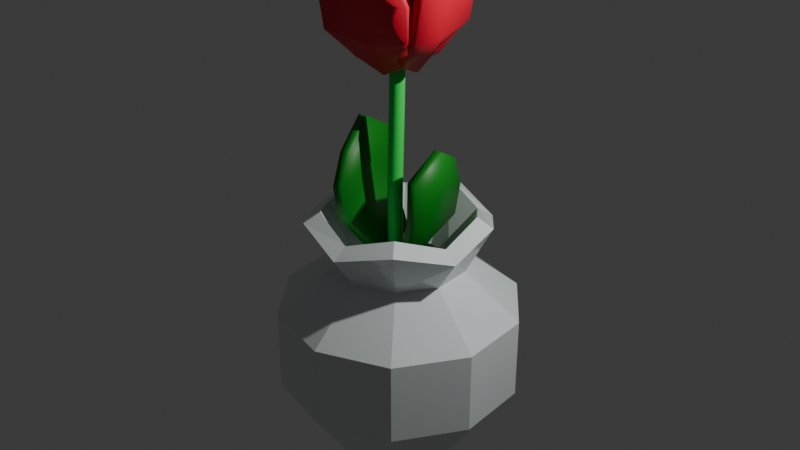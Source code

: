 # Source: blend.blend  (saved by Blender 5.1.30; exported with 4.5.12 LTS)
import bpy
from mathutils import Matrix  # noqa: F401  (used for matrix-valued properties, if any)

bpy.ops.wm.read_factory_settings(use_empty=True)
scene = bpy.context.scene
scene.name = 'Scene'

# ---- collections
col_collection = bpy.data.collections.new('Collection'); scene.collection.children.link(col_collection)

# ---- materials (node trees are filled in below, after node groups)
mat_x = bpy.data.materials.new('マテリアル')
mat_003 = bpy.data.materials.new('マテリアル.003')
mat_002 = bpy.data.materials.new('マテリアル.002')
mat_001 = bpy.data.materials.new('マテリアル.001')

# ---- material node trees
mat_x.use_nodes = True; mat_x.node_tree.nodes.clear()
_N = mat_x.node_tree.nodes; _L = mat_x.node_tree.links
n0 = _N.new('ShaderNodeBsdfPrincipled'); n0.name = 'プリンシプルBSDF'; n0.location = (-200, 100)
n0.inputs[0].default_value = (0.7648, 0.8358, 0.8244, 1.0)
n0.inputs[2].default_value = 0.1
n1 = _N.new('ShaderNodeOutputMaterial'); n1.name = 'マテリアル出力'; n1.location = (200, 100)
_L.new(n0.outputs[0], n1.inputs[0])
n1.is_active_output = True
mat_003.use_nodes = True; mat_003.node_tree.nodes.clear()
_N = mat_003.node_tree.nodes; _L = mat_003.node_tree.links
n0 = _N.new('ShaderNodeBsdfPrincipled'); n0.name = 'プリンシプルBSDF'; n0.location = (-200, 100)
n0.inputs[0].default_value = (0.8, 0.008343, 0.03438, 1.0)
n1 = _N.new('ShaderNodeOutputMaterial'); n1.name = 'マテリアル出力'; n1.location = (200, 100)
_L.new(n0.outputs[0], n1.inputs[0])
n1.is_active_output = True
mat_002.use_nodes = True; mat_002.node_tree.nodes.clear()
_N = mat_002.node_tree.nodes; _L = mat_002.node_tree.links
n0 = _N.new('ShaderNodeBsdfPrincipled'); n0.name = 'プリンシプルBSDF'; n0.location = (-200, 100)
n0.inputs[0].default_value = (0.02726, 0.8, 0.1005, 1.0)
n1 = _N.new('ShaderNodeOutputMaterial'); n1.name = 'マテリアル出力'; n1.location = (200, 100)
_L.new(n0.outputs[0], n1.inputs[0])
n1.is_active_output = True
mat_001.use_nodes = True; mat_001.node_tree.nodes.clear()
_N = mat_001.node_tree.nodes; _L = mat_001.node_tree.links
n0 = _N.new('ShaderNodeBsdfPrincipled'); n0.name = 'プリンシプルBSDF'; n0.location = (-200, 100)
n0.inputs[0].default_value = (0.001077, 0.214, 0.005864, 1.0)
n1 = _N.new('ShaderNodeOutputMaterial'); n1.name = 'マテリアル出力'; n1.location = (200, 100)
_L.new(n0.outputs[0], n1.inputs[0])
n1.is_active_output = True

# ---- world
world_world = bpy.data.worlds.new('World'); scene.world = world_world
world_world.use_nodes = True; world_world.node_tree.nodes.clear()
_N = world_world.node_tree.nodes; _L = world_world.node_tree.links
n0 = _N.new('ShaderNodeOutputWorld'); n0.name = 'World Output'; n0.location = (200, 100)
n1 = _N.new('ShaderNodeBackground'); n1.name = 'Background'; n1.location = (-200, 100)
n1.inputs[0].default_value = (0.05088, 0.05088, 0.05088, 1.0)
_L.new(n1.outputs[0], n0.inputs[0])
n0.is_active_output = True
world_world.color = (0.05088, 0.05088, 0.05088)
world_world.sun_shadow_jitter_overblur = 0.0

# ---- lights
light_light = bpy.data.lights.new('Light', 'POINT')
light_light.energy = 1000.0
light_light.shadow_soft_size = 0.1

# ---- meshes
me_x = bpy.data.meshes.new('円柱')
me_x.from_pydata([(-8.209e-10, 0.5436, -1.0), (-1.669e-09, 0.72, 1.0), (0.3195, 0.4398, -1.0), (0.4232, 0.5825, 1.0), (0.517, 0.168, -1.0), (0.6847, 0.2225, 1.0), (0.517, -0.168, -1.0), (0.6847, -0.2225, 1.0), (0.3195, -0.4398, -1.0), (0.4232, -0.5825, 1.0), (-8.209e-10, -0.5436, -1.0), (-1.669e-09, -0.72, 1.0), (-0.3195, -0.4398, -1.0), (-0.4232, -0.5825, 1.0), (-0.517, -0.168, -1.0), (-0.6847, -0.2225, 1.0), (-0.517, 0.168, -1.0), (-0.6847, 0.2225, 1.0), (-0.3195, 0.4398, -1.0), (-0.4232, 0.5825, 1.0), (0.5878, 0.809, 1.382), (-2.187e-08, 1.0, 1.539), (0.9511, 0.309, 1.539), (0.9511, -0.309, 1.382), (0.5878, -0.809, 1.539), (-2.187e-08, -1.0, 1.382), (-0.5878, -0.809, 1.539), (-0.9511, -0.309, 1.382), (-0.9511, 0.309, 1.539), (-0.5878, 0.809, 1.382), (0.0, 1.312, -0.3597), (0.0, 1.312, 0.5148), (0.771, 1.061, 0.5148), (0.771, 1.061, -0.3597), (1.248, 0.4054, 0.5148), (1.248, 0.4054, -0.3597), (1.248, -0.4054, 0.5148), (1.248, -0.4054, -0.3597), (0.771, -1.061, 0.5148), (0.771, -1.061, -0.3597), (0.0, -1.312, 0.5148), (0.0, -1.312, -0.3597), (-0.771, -1.061, 0.5148), (-0.771, -1.061, -0.3597), (-1.248, -0.4054, 0.5148), (-1.248, -0.4054, -0.3597), (-1.248, 0.4054, 0.5148), (-1.248, 0.4054, -0.3597), (-0.771, 1.061, 0.5148), (-0.771, 1.061, -0.3597), (-8.209e-10, 0.8623, -1.0), (0.5068, 0.6976, -1.0), (0.8201, 0.2665, -1.0), (0.8201, -0.2665, -1.0), (0.5068, -0.6976, -1.0), (-8.209e-10, -0.8623, -1.0), (-0.5068, -0.6976, -1.0), (-0.8201, -0.2665, -1.0), (-0.8201, 0.2665, -1.0), (-0.5068, 0.6976, -1.0)], [], [(31, 1, 3, 32), (32, 3, 5, 34), (34, 5, 7, 36), (36, 7, 9, 38), (38, 9, 11, 40), (40, 11, 13, 42), (42, 13, 15, 44), (44, 15, 17, 46), (17, 15, 27, 28), (46, 17, 19, 48), (48, 19, 1, 31), (0, 2, 4, 6, 8, 10, 12, 14, 16, 18), (59, 49, 30, 50), (15, 13, 26, 27), (13, 11, 25, 26), (11, 9, 24, 25), (9, 7, 23, 24), (3, 1, 21, 20), (7, 5, 22, 23), (5, 3, 20, 22), (1, 19, 29, 21), (19, 17, 28, 29), (49, 48, 31, 30), (58, 47, 49, 59), (47, 46, 48, 49), (57, 45, 47, 58), (45, 44, 46, 47), (56, 43, 45, 57), (43, 42, 44, 45), (55, 41, 43, 56), (41, 40, 42, 43), (54, 39, 41, 55), (39, 38, 40, 41), (53, 37, 39, 54), (37, 36, 38, 39), (52, 35, 37, 53), (35, 34, 36, 37), (51, 33, 35, 52), (33, 32, 34, 35), (50, 30, 33, 51), (30, 31, 32, 33), (2, 0, 50, 51), (4, 2, 51, 52), (6, 4, 52, 53), (8, 6, 53, 54), (10, 8, 54, 55), (12, 10, 55, 56), (14, 12, 56, 57), (16, 14, 57, 58), (18, 16, 58, 59), (0, 18, 59, 50)])
_uv = me_x.uv_layers.new(name='UVマップ')
_uv.uv.foreach_set('vector', [1.0, 0.8527, 1.0, 1.0, 0.9, 1.0, 0.9, 0.8527, 0.9, 0.8527, 0.9, 1.0, 0.8, 1.0, 0.8, 0.8527, 0.8, 0.8527, 0.8, 1.0, 0.7, 1.0, 0.7, 0.8527, 0.7, 0.8527, 0.7, 1.0, 0.6, 1.0, 0.6, 0.8527, 0.6, 0.8527, 0.6, 1.0, 0.5, 1.0, 0.5, 0.8527, 0.5, 0.8527, 0.5, 1.0, 0.4, 1.0, 0.4, 0.8527, 0.4, 0.8527, 0.4, 1.0, 0.3, 1.0, 0.3, 0.8527, 0.3, 0.8527, 0.3, 1.0, 0.2, 1.0, 0.2, 0.8527, 0.2, 1.0, 0.3, 1.0, 0.3, 1.0, 0.2, 1.0, 0.2, 0.8527, 0.2, 1.0, 0.1, 1.0, 0.1, 0.8527, 0.1, 0.8527, 0.1, 1.0, -7.451e-08, 1.0, -7.451e-08, 0.8527, 0.75, 0.4013, 0.8389, 0.3724, 0.8939, 0.2968, 0.8939, 0.2032, 0.8389, 0.1276, 0.75, 0.0987, 0.6611, 0.1276, 0.6061, 0.2032, 0.6061, 0.2968, 0.6611, 0.3724, 0.1, 0.5, 0.1, 0.6861, -7.451e-08, 0.6861, -7.451e-08, 0.5, 0.3, 1.0, 0.4, 1.0, 0.4, 1.0, 0.3, 1.0, 0.4, 1.0, 0.5, 1.0, 0.5, 1.0, 0.4, 1.0, 0.5, 1.0, 0.6, 1.0, 0.6, 1.0, 0.5, 1.0, 0.6, 1.0, 0.7, 1.0, 0.7, 1.0, 0.6, 1.0, 0.9, 1.0, 1.0, 1.0, 1.0, 1.0, 0.9, 1.0, 0.7, 1.0, 0.8, 1.0, 0.8, 1.0, 0.7, 1.0, 0.8, 1.0, 0.9, 1.0, 0.9, 1.0, 0.8, 1.0, -7.451e-08, 1.0, 0.1, 1.0, 0.1, 1.0, -7.451e-08, 1.0, 0.1, 1.0, 0.2, 1.0, 0.2, 1.0, 0.1, 1.0, 0.1, 0.6861, 0.1, 0.8527, -7.451e-08, 0.8527, -7.451e-08, 0.6861, 0.2, 0.5, 0.2, 0.6861, 0.1, 0.6861, 0.1, 0.5, 0.2, 0.6861, 0.2, 0.8527, 0.1, 0.8527, 0.1, 0.6861, 0.3, 0.5, 0.3, 0.6861, 0.2, 0.6861, 0.2, 0.5, 0.3, 0.6861, 0.3, 0.8527, 0.2, 0.8527, 0.2, 0.6861, 0.4, 0.5, 0.4, 0.6861, 0.3, 0.6861, 0.3, 0.5, 0.4, 0.6861, 0.4, 0.8527, 0.3, 0.8527, 0.3, 0.6861, 0.5, 0.5, 0.5, 0.6861, 0.4, 0.6861, 0.4, 0.5, 0.5, 0.6861, 0.5, 0.8527, 0.4, 0.8527, 0.4, 0.6861, 0.6, 0.5, 0.6, 0.6861, 0.5, 0.6861, 0.5, 0.5, 0.6, 0.6861, 0.6, 0.8527, 0.5, 0.8527, 0.5, 0.6861, 0.7, 0.5, 0.7, 0.6861, 0.6, 0.6861, 0.6, 0.5, 0.7, 0.6861, 0.7, 0.8527, 0.6, 0.8527, 0.6, 0.6861, 0.8, 0.5, 0.8, 0.6861, 0.7, 0.6861, 0.7, 0.5, 0.8, 0.6861, 0.8, 0.8527, 0.7, 0.8527, 0.7, 0.6861, 0.9, 0.5, 0.9, 0.6861, 0.8, 0.6861, 0.8, 0.5, 0.9, 0.6861, 0.9, 0.8527, 0.8, 0.8527, 0.8, 0.6861, 1.0, 0.5, 1.0, 0.6861, 0.9, 0.6861, 0.9, 0.5, 1.0, 0.6861, 1.0, 0.8527, 0.9, 0.8527, 0.9, 0.6861, 0.8389, 0.3724, 0.75, 0.4013, 0.75, 0.49, 0.8911, 0.4442, 0.8939, 0.2968, 0.8389, 0.3724, 0.8911, 0.4442, 0.9783, 0.3242, 0.8939, 0.2032, 0.8939, 0.2968, 0.9783, 0.3242, 0.9783, 0.1758, 0.8389, 0.1276, 0.8939, 0.2032, 0.9783, 0.1758, 0.8911, 0.05584, 0.75, 0.0987, 0.8389, 0.1276, 0.8911, 0.05584, 0.75, 0.01, 0.6611, 0.1276, 0.75, 0.0987, 0.75, 0.01, 0.6089, 0.05584, 0.6061, 0.2032, 0.6611, 0.1276, 0.6089, 0.05584, 0.5217, 0.1758, 0.6061, 0.2968, 0.6061, 0.2032, 0.5217, 0.1758, 0.5217, 0.3242, 0.6611, 0.3724, 0.6061, 0.2968, 0.5217, 0.3242, 0.6089, 0.4442, 0.75, 0.4013, 0.6611, 0.3724, 0.6089, 0.4442, 0.75, 0.49])
me_x.materials.append(mat_x)
me_x.update()
me_x_1 = bpy.data.meshes.new('平面')
me_x_1.from_pydata([(-0.6382, 0.3158, 4.23), (0.563, 0.4341, 4.207), (-0.8235, 1.016, 6.08), (0.8421, 1.212, 6.059), (-0.03733, 0.3166, 3.924), (0.06708, 1.155, 6.496), (-1.068, 0.8635, 5.442), (-1.017, 0.7851, 4.816), (0.8643, 0.9704, 4.781), (0.8637, 1.1, 5.435), (-0.07624, 0.8583, 4.7), (-0.07702, 1.027, 5.551), (-0.5934, -0.2243, 4.48), (0.2825, -0.2455, 4.464), (-0.6648, 0.2967, 5.823), (0.5526, 0.2903, 5.808), (-0.1604, -0.277, 4.258), (-0.01087, 0.3177, 6.125), (-0.8547, 0.2085, 5.36), (-0.8247, 0.1474, 4.906), (0.5472, 0.1142, 4.88), (0.5582, 0.2075, 5.355), (-0.1404, 0.1168, 4.822), (-0.1261, 0.2382, 5.439), (-0.3158, -0.6382, 4.23), (-0.4341, 0.563, 4.207), (-1.016, -0.8235, 6.08), (-1.212, 0.8421, 6.059), (-0.3166, -0.03733, 3.924), (-1.155, 0.06708, 6.496), (-0.8635, -1.068, 5.442), (-0.7851, -1.017, 4.816), (-0.9704, 0.8643, 4.781), (-1.1, 0.8637, 5.435), (-0.8583, -0.07624, 4.7), (-1.027, -0.07702, 5.551), (0.2243, -0.5934, 4.48), (0.2455, 0.2825, 4.464), (-0.2967, -0.6648, 5.823), (-0.2903, 0.5526, 5.808), (0.277, -0.1604, 4.258), (-0.3177, -0.01087, 6.125), (-0.2085, -0.8547, 5.36), (-0.1474, -0.8247, 4.906), (-0.1142, 0.5472, 4.88), (-0.2075, 0.5582, 5.355), (-0.1168, -0.1404, 4.822), (-0.2382, -0.1261, 5.439), (0.6382, -0.3158, 4.23), (-0.563, -0.4341, 4.207), (0.8235, -1.016, 6.08), (-0.8421, -1.212, 6.059), (0.03733, -0.3166, 3.924), (-0.06708, -1.155, 6.496), (1.068, -0.8635, 5.442), (1.017, -0.7851, 4.816), (-0.8643, -0.9704, 4.781), (-0.8637, -1.1, 5.435), (0.07624, -0.8583, 4.7), (0.07702, -1.027, 5.551), (0.5934, 0.2243, 4.48), (-0.2825, 0.2455, 4.464), (0.6648, -0.2967, 5.823), (-0.5526, -0.2903, 5.808), (0.1604, 0.277, 4.258), (0.01087, -0.3177, 6.125), (0.8547, -0.2085, 5.36), (0.8247, -0.1474, 4.906), (-0.5472, -0.1142, 4.88), (-0.5582, -0.2075, 5.355), (0.1404, -0.1168, 4.822), (0.1261, -0.2382, 5.439), (0.3158, 0.6382, 4.23), (0.4341, -0.563, 4.207), (1.016, 0.8235, 6.08), (1.212, -0.8421, 6.059), (0.3166, 0.03733, 3.924), (1.155, -0.06708, 6.496), (0.8635, 1.068, 5.442), (0.7851, 1.017, 4.816), (0.9704, -0.8643, 4.781), (1.1, -0.8637, 5.435), (0.8583, 0.07624, 4.7), (1.027, 0.07702, 5.551), (-0.2243, 0.5934, 4.48), (-0.2455, -0.2825, 4.464), (0.2967, 0.6648, 5.823), (0.2903, -0.5526, 5.808), (-0.277, 0.1604, 4.258), (0.3177, 0.01087, 6.125), (0.2085, 0.8547, 5.36), (0.1474, 0.8247, 4.906), (0.1142, -0.5472, 4.88), (0.2075, -0.5582, 5.355), (0.1168, 0.1404, 4.822), (0.2382, 0.1261, 5.439)], [], [(11, 9, 3, 5), (6, 11, 5, 2), (0, 4, 10, 7), (7, 10, 11, 6), (4, 1, 8, 10), (10, 8, 9, 11), (23, 21, 15, 17), (18, 23, 17, 14), (12, 16, 22, 19), (19, 22, 23, 18), (16, 13, 20, 22), (22, 20, 21, 23), (35, 33, 27, 29), (30, 35, 29, 26), (24, 28, 34, 31), (31, 34, 35, 30), (28, 25, 32, 34), (34, 32, 33, 35), (47, 45, 39, 41), (42, 47, 41, 38), (36, 40, 46, 43), (43, 46, 47, 42), (40, 37, 44, 46), (46, 44, 45, 47), (59, 57, 51, 53), (54, 59, 53, 50), (48, 52, 58, 55), (55, 58, 59, 54), (52, 49, 56, 58), (58, 56, 57, 59), (71, 69, 63, 65), (66, 71, 65, 62), (60, 64, 70, 67), (67, 70, 71, 66), (64, 61, 68, 70), (70, 68, 69, 71), (83, 81, 75, 77), (78, 83, 77, 74), (72, 76, 82, 79), (79, 82, 83, 78), (76, 73, 80, 82), (82, 80, 81, 83), (95, 93, 87, 89), (90, 95, 89, 86), (84, 88, 94, 91), (91, 94, 95, 90), (88, 85, 92, 94), (94, 92, 93, 95)])
me_x_1.polygons.foreach_set('use_smooth', [True] * 48)
_uv = me_x_1.uv_layers.new(name='UVマップ')
_uv.uv.foreach_set('vector', [0.5, 0.7167, 1.0, 0.6667, 1.0, 1.0, 0.5, 1.15, 0.0, 0.6667, 0.5, 0.7167, 0.5, 1.15, 0.0, 1.0, 0.0, 0.0, 0.5, -0.1502, 0.5, 0.2833, 0.0, 0.3333, 0.0, 0.3333, 0.5, 0.2833, 0.5, 0.7167, 0.0, 0.6667, 0.5, -0.1502, 1.0, 0.0, 1.0, 0.3333, 0.5, 0.2833, 0.5, 0.2833, 1.0, 0.3333, 1.0, 0.6667, 0.5, 0.7167, 0.5, 0.7167, 1.0, 0.6667, 1.0, 1.0, 0.5, 1.15, 0.0, 0.6667, 0.5, 0.7167, 0.5, 1.15, 0.0, 1.0, 0.0, 0.0, 0.5, -0.1502, 0.5, 0.2833, 0.0, 0.3333, 0.0, 0.3333, 0.5, 0.2833, 0.5, 0.7167, 0.0, 0.6667, 0.5, -0.1502, 1.0, 0.0, 1.0, 0.3333, 0.5, 0.2833, 0.5, 0.2833, 1.0, 0.3333, 1.0, 0.6667, 0.5, 0.7167, 0.5, 0.7167, 1.0, 0.6667, 1.0, 1.0, 0.5, 1.15, 0.0, 0.6667, 0.5, 0.7167, 0.5, 1.15, 0.0, 1.0, 0.0, 0.0, 0.5, -0.1502, 0.5, 0.2833, 0.0, 0.3333, 0.0, 0.3333, 0.5, 0.2833, 0.5, 0.7167, 0.0, 0.6667, 0.5, -0.1502, 1.0, 0.0, 1.0, 0.3333, 0.5, 0.2833, 0.5, 0.2833, 1.0, 0.3333, 1.0, 0.6667, 0.5, 0.7167, 0.5, 0.7167, 1.0, 0.6667, 1.0, 1.0, 0.5, 1.15, 0.0, 0.6667, 0.5, 0.7167, 0.5, 1.15, 0.0, 1.0, 0.0, 0.0, 0.5, -0.1502, 0.5, 0.2833, 0.0, 0.3333, 0.0, 0.3333, 0.5, 0.2833, 0.5, 0.7167, 0.0, 0.6667, 0.5, -0.1502, 1.0, 0.0, 1.0, 0.3333, 0.5, 0.2833, 0.5, 0.2833, 1.0, 0.3333, 1.0, 0.6667, 0.5, 0.7167, 0.5, 0.7167, 1.0, 0.6667, 1.0, 1.0, 0.5, 1.15, 0.0, 0.6667, 0.5, 0.7167, 0.5, 1.15, 0.0, 1.0, 0.0, 0.0, 0.5, -0.1502, 0.5, 0.2833, 0.0, 0.3333, 0.0, 0.3333, 0.5, 0.2833, 0.5, 0.7167, 0.0, 0.6667, 0.5, -0.1502, 1.0, 0.0, 1.0, 0.3333, 0.5, 0.2833, 0.5, 0.2833, 1.0, 0.3333, 1.0, 0.6667, 0.5, 0.7167, 0.5, 0.7167, 1.0, 0.6667, 1.0, 1.0, 0.5, 1.15, 0.0, 0.6667, 0.5, 0.7167, 0.5, 1.15, 0.0, 1.0, 0.0, 0.0, 0.5, -0.1502, 0.5, 0.2833, 0.0, 0.3333, 0.0, 0.3333, 0.5, 0.2833, 0.5, 0.7167, 0.0, 0.6667, 0.5, -0.1502, 1.0, 0.0, 1.0, 0.3333, 0.5, 0.2833, 0.5, 0.2833, 1.0, 0.3333, 1.0, 0.6667, 0.5, 0.7167, 0.5, 0.7167, 1.0, 0.6667, 1.0, 1.0, 0.5, 1.15, 0.0, 0.6667, 0.5, 0.7167, 0.5, 1.15, 0.0, 1.0, 0.0, 0.0, 0.5, -0.1502, 0.5, 0.2833, 0.0, 0.3333, 0.0, 0.3333, 0.5, 0.2833, 0.5, 0.7167, 0.0, 0.6667, 0.5, -0.1502, 1.0, 0.0, 1.0, 0.3333, 0.5, 0.2833, 0.5, 0.2833, 1.0, 0.3333, 1.0, 0.6667, 0.5, 0.7167, 0.5, 0.7167, 1.0, 0.6667, 1.0, 1.0, 0.5, 1.15, 0.0, 0.6667, 0.5, 0.7167, 0.5, 1.15, 0.0, 1.0, 0.0, 0.0, 0.5, -0.1502, 0.5, 0.2833, 0.0, 0.3333, 0.0, 0.3333, 0.5, 0.2833, 0.5, 0.7167, 0.0, 0.6667, 0.5, -0.1502, 1.0, 0.0, 1.0, 0.3333, 0.5, 0.2833, 0.5, 0.2833, 1.0, 0.3333, 1.0, 0.6667, 0.5, 0.7167])
me_x_1.materials.append(mat_003)
me_x_1.update()
me_001 = bpy.data.meshes.new('平面.001')
me_001.from_pydata([(-0.6587, -0.1742, 0.07702), (0.5425, -0.05595, 0.05245), (-0.8102, 0.3929, 2.085), (0.8197, 0.5596, 2.112), (-0.05784, -0.1734, -0.2596), (0.04658, 0.6647, 2.571), (-1.089, 0.3735, 1.411), (-1.037, 0.2951, 0.7224), (0.8438, 0.4803, 0.6839), (0.8731, 0.5895, 1.39), (-0.09675, 0.3682, 0.595), (-0.09752, 0.5366, 1.531), (0.6632, -0.262, -0.199), (-0.5262, -0.4674, -0.2236), (0.8556, -0.8166, 1.809), (-0.7579, -1.102, 1.836), (0.06399, -0.3065, -0.5356), (0.02087, -1.15, 2.295), (1.132, -0.777, 1.135), (1.075, -0.7025, 0.4464), (-0.7877, -1.024, 0.4079), (-0.8089, -1.135, 1.114), (0.1422, -0.844, 0.319), (0.1553, -1.012, 1.255)], [], [(11, 9, 3, 5), (6, 11, 5, 2), (0, 4, 10, 7), (7, 10, 11, 6), (4, 1, 8, 10), (10, 8, 9, 11), (23, 21, 15, 17), (18, 23, 17, 14), (12, 16, 22, 19), (19, 22, 23, 18), (16, 13, 20, 22), (22, 20, 21, 23)])
me_001.polygons.foreach_set('use_smooth', [True] * 12)
_uv = me_001.uv_layers.new(name='UVマップ')
_uv.uv.foreach_set('vector', [0.5, 0.7167, 1.0, 0.6667, 1.0, 1.0, 0.5, 1.15, 0.0, 0.6667, 0.5, 0.7167, 0.5, 1.15, 0.0, 1.0, 0.0, 0.0, 0.5, -0.1502, 0.5, 0.2833, 0.0, 0.3333, 0.0, 0.3333, 0.5, 0.2833, 0.5, 0.7167, 0.0, 0.6667, 0.5, -0.1502, 1.0, 0.0, 1.0, 0.3333, 0.5, 0.2833, 0.5, 0.2833, 1.0, 0.3333, 1.0, 0.6667, 0.5, 0.7167, 0.5, 0.7167, 1.0, 0.6667, 1.0, 1.0, 0.5, 1.15, 0.0, 0.6667, 0.5, 0.7167, 0.5, 1.15, 0.0, 1.0, 0.0, 0.0, 0.5, -0.1502, 0.5, 0.2833, 0.0, 0.3333, 0.0, 0.3333, 0.5, 0.2833, 0.5, 0.7167, 0.0, 0.6667, 0.5, -0.1502, 1.0, 0.0, 1.0, 0.3333, 0.5, 0.2833, 0.5, 0.2833, 1.0, 0.3333, 1.0, 0.6667, 0.5, 0.7167])
me_001.materials.append(mat_001)
me_001.update()

# ---- curves / text
cu_nurbs = bpy.data.curves.new('NURBSパス', 'CURVE')
cu_nurbs.dimensions = '3D'
_sp = cu_nurbs.splines.new('NURBS'); _sp.points.add(4)
_sp.points.foreach_set('co', [-3.405, -0.009159, -0.03194, 1.0, -2.383, 0.1305, -0.1171, 1.0, -1.372, -0.1617, -0.02455, 1.0, -0.381, 0.0, 1.043e-07, 1.0, 0.619, 0.0, 1.043e-07, 1.0])
_sp.order_u = 5
_sp.order_v = 0
_sp.use_endpoint_u = True
cu_nurbs.materials.append(mat_002)
cu_nurbs.use_path = True
cu_nurbs.bevel_depth = 0.08
cu_nurbs.fill_mode = 'FULL'

# ---- objects
ob_light = bpy.data.objects.new('Light', light_light)
ob_x = bpy.data.objects.new('円柱', me_x)
ob_x_1 = bpy.data.objects.new('平面', me_x_1)
ob_nurbs = bpy.data.objects.new('NURBSパス', cu_nurbs)
ob_001 = bpy.data.objects.new('平面.001', me_001)

# ---- transforms, parenting, visibility, modifiers, constraints
ob_light.location = (4.076, 1.005, 5.904)
ob_light.rotation_euler = (0.6503, 0.05522, 1.866)
ob_light.lock_rotations_4d = False
ob_light.empty_display_type = 'ARROWS'
ob_light.color = (0.0, 0.0, 0.0, 0.0)
ob_light.lineart.crease_threshold = 0.0
ob_x.location = (0.0, 0.0, 0.0)
_m = ob_x.modifiers.new('ソリッド化', 'SOLIDIFY')
_m.thickness = 0.2
ob_x_1.parent = ob_nurbs
ob_x_1.matrix_parent_inverse = Matrix(((7.55e-08, -0.0, -1.0, 3.405), (-0.0, 1.0, 0.0, 0.009159), (1.0, -0.0, 7.55e-08, 0.03194), (-0.0, -0.0, -0.0, 1.0)))
ob_x_1.location = (-0.04207, 0.005543, 1.22)
ob_x_1.rotation_euler = (0.0, 0.0, 1.571)
ob_x_1.scale = (0.4864, 0.4864, 0.4864)
_m = ob_x_1.modifiers.new('ソリッド化', 'SOLIDIFY')
_m.thickness = 0.2
ob_nurbs.location = (0.0, 0.0, 0.0)
ob_nurbs.rotation_euler = (-0.0, 1.571, 0.0)
ob_001.parent = ob_nurbs
ob_001.matrix_parent_inverse = Matrix(((7.55e-08, -0.0, -1.0, 3.405), (-0.0, 1.0, 0.0, 0.009159), (1.0, -0.0, 7.55e-08, 0.03194), (-0.0, -0.0, -0.0, 1.0)))
ob_001.location = (-0.1419, 0.005543, 1.22)
ob_001.rotation_euler = (0.0, 0.0, 1.571)
ob_001.scale = (0.4864, 0.4864, 0.4864)
_m = ob_001.modifiers.new('ソリッド化', 'SOLIDIFY')
_m.thickness = 0.2

# ---- collection membership
col_collection.objects.link(ob_light)
col_collection.objects.link(ob_x)
col_collection.objects.link(ob_x_1)
col_collection.objects.link(ob_nurbs)
col_collection.objects.link(ob_001)

# ---- scene / render settings (as saved in the file)
scene.frame_start = 1; scene.frame_end = 250; scene.frame_set(1)
scene.render.engine = 'BLENDER_EEVEE_NEXT'
scene.render.bake_bias = 0.0
scene.render.bake_samples = 0
scene.cycles.sampling_pattern = 'TABULATED_SOBOL'
scene.eevee.use_volume_custom_range = False
bpy.context.view_layer.update()

# ---- added for rendering (the .blend has no active camera): camera
cam_auto = bpy.data.cameras.new('AutoCamera')
cam_auto.lens = 50.0
cam_auto.sensor_width = 36.0
cam_auto.clip_end = 1000.0
ob_auto_camera = bpy.data.objects.new('AutoCamera', cam_auto)
scene.collection.objects.link(ob_auto_camera)
ob_auto_camera.location = (6.50303, -7.80363, 6.5956)
ob_auto_camera.rotation_euler = (1.09748, -7.21219e-08, 0.694738)
scene.camera = ob_auto_camera
bpy.context.view_layer.update()
